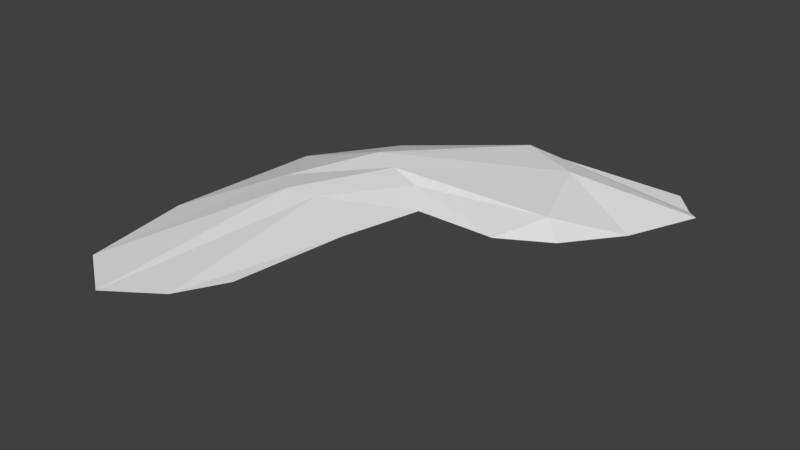 # Source: LeafPile2.blend  (saved by Blender 2.77.0; exported with 4.5.12 LTS)
import bpy
from mathutils import Matrix  # noqa: F401  (used for matrix-valued properties, if any)

bpy.ops.wm.read_factory_settings(use_empty=True)
scene = bpy.context.scene
scene.name = 'Scene'

# ---- collections
col_collection_1 = bpy.data.collections.new('Collection 1'); scene.collection.children.link(col_collection_1)

# ---- world
world_world = bpy.data.worlds.new('World'); scene.world = world_world
world_world.color = (0.05088, 0.05088, 0.05088)
world_world.use_sun_shadow = False
world_world.sun_shadow_jitter_overblur = 0.0
world_world.cycles.sampling_method = 'MANUAL'

# ---- meshes
me_leafpile2 = bpy.data.meshes.new('LeafPile2')
me_leafpile2.from_pydata([(-3.627, -3.029, -0.01053), (-0.5406, -4.401, -0.0405), (3.914, 3.893, -0.03765), (3.101, 0.4933, -0.02276), (0.1823, 4.078, -0.08454), (-2.316, 2.408, -0.1196), (-3.548, 0.5773, -0.1142), (-3.225, -5.416, -0.0102), (-2.176, -6.134, -0.04726), (-1.057, -5.43, -0.01765), (-0.2139, -1.882, -0.03401), (0.2244, -0.09924, -0.0331), (2.031, -0.1042, -0.02792), (3.917, 1.771, -0.1032), (4.65, 3.121, -0.00559), (4.388, 3.372, -0.06107), (-2.644, -0.9078, 0.2157), (-1.755, 0.9885, 0.3452), (0.4891, 3.457, 0.3111), (-2.03, -1.546, 0.3237), (-1.058, 0.6688, 0.293), (1.941, 2.745, 0.3369), (-1.434, -1.314, 0.2374), (-0.3253, 0.4787, 0.1618), (2.618, 0.898, 0.2132)], [], [(24, 12, 3, 13), (4, 18, 15, 2), (18, 21, 14, 15), (21, 24, 13, 14), (0, 7, 16, 6), (6, 16, 17, 5), (5, 17, 18, 4), (7, 8, 19, 16), (16, 19, 20, 17), (17, 20, 21, 18), (8, 9, 22, 19), (19, 22, 23, 20), (20, 23, 24, 21), (9, 1, 10, 22), (22, 10, 11, 23), (23, 11, 12, 24)])
me_leafpile2.use_remesh_preserve_volume = False
me_leafpile2.use_remesh_preserve_attributes = False
me_leafpile2.use_mirror_vertex_groups = False
me_leafpile2.update()

# ---- objects
ob_leafpile2 = bpy.data.objects.new('LeafPile2', me_leafpile2)

# ---- transforms, parenting, visibility, modifiers, constraints
ob_leafpile2.location = (0.0, 0.0, 0.0)
ob_leafpile2.lineart.crease_threshold = 0.0

# ---- collection membership
col_collection_1.objects.link(ob_leafpile2)

# ---- scene / render settings (as saved in the file)
scene.frame_start = 1; scene.frame_end = 250; scene.frame_set(1)
scene.render.engine = 'BLENDER_EEVEE_NEXT'
scene.render.resolution_percentage = 50
scene.render.dither_intensity = 0.0
scene.cycles.use_denoising = False
scene.cycles.samples = 128
scene.cycles.sampling_pattern = 'TABULATED_SOBOL'
scene.cycles.light_sampling_threshold = 0.0
scene.cycles.use_adaptive_sampling = False
scene.cycles.use_light_tree = False
scene.cycles.blur_glossy = 0.0
scene.cycles.sample_clamp_indirect = 0.0
scene.view_settings.view_transform = 'Standard'
bpy.context.view_layer.update()

# ---- added for rendering (the .blend has no active camera and no usable light): camera, sun
cam_auto = bpy.data.cameras.new('AutoCamera')
cam_auto.lens = 50.0
cam_auto.sensor_width = 36.0
cam_auto.clip_end = 1000.0
ob_auto_camera = bpy.data.objects.new('AutoCamera', cam_auto)
scene.collection.objects.link(ob_auto_camera)
ob_auto_camera.location = (12.6811, -15.6319, 9.84886)
ob_auto_camera.rotation_euler = (1.09748, -7.21219e-08, 0.694738)
scene.camera = ob_auto_camera
light_auto_sun = bpy.data.lights.new('AutoSun', 'SUN')
light_auto_sun.energy = 3.0
light_auto_sun.angle = 0.0523599
ob_auto_sun = bpy.data.objects.new('AutoSun', light_auto_sun)
scene.collection.objects.link(ob_auto_sun)
ob_auto_sun.rotation_euler = (0.872665, 0.174533, 0.523599)
bpy.context.view_layer.update()
